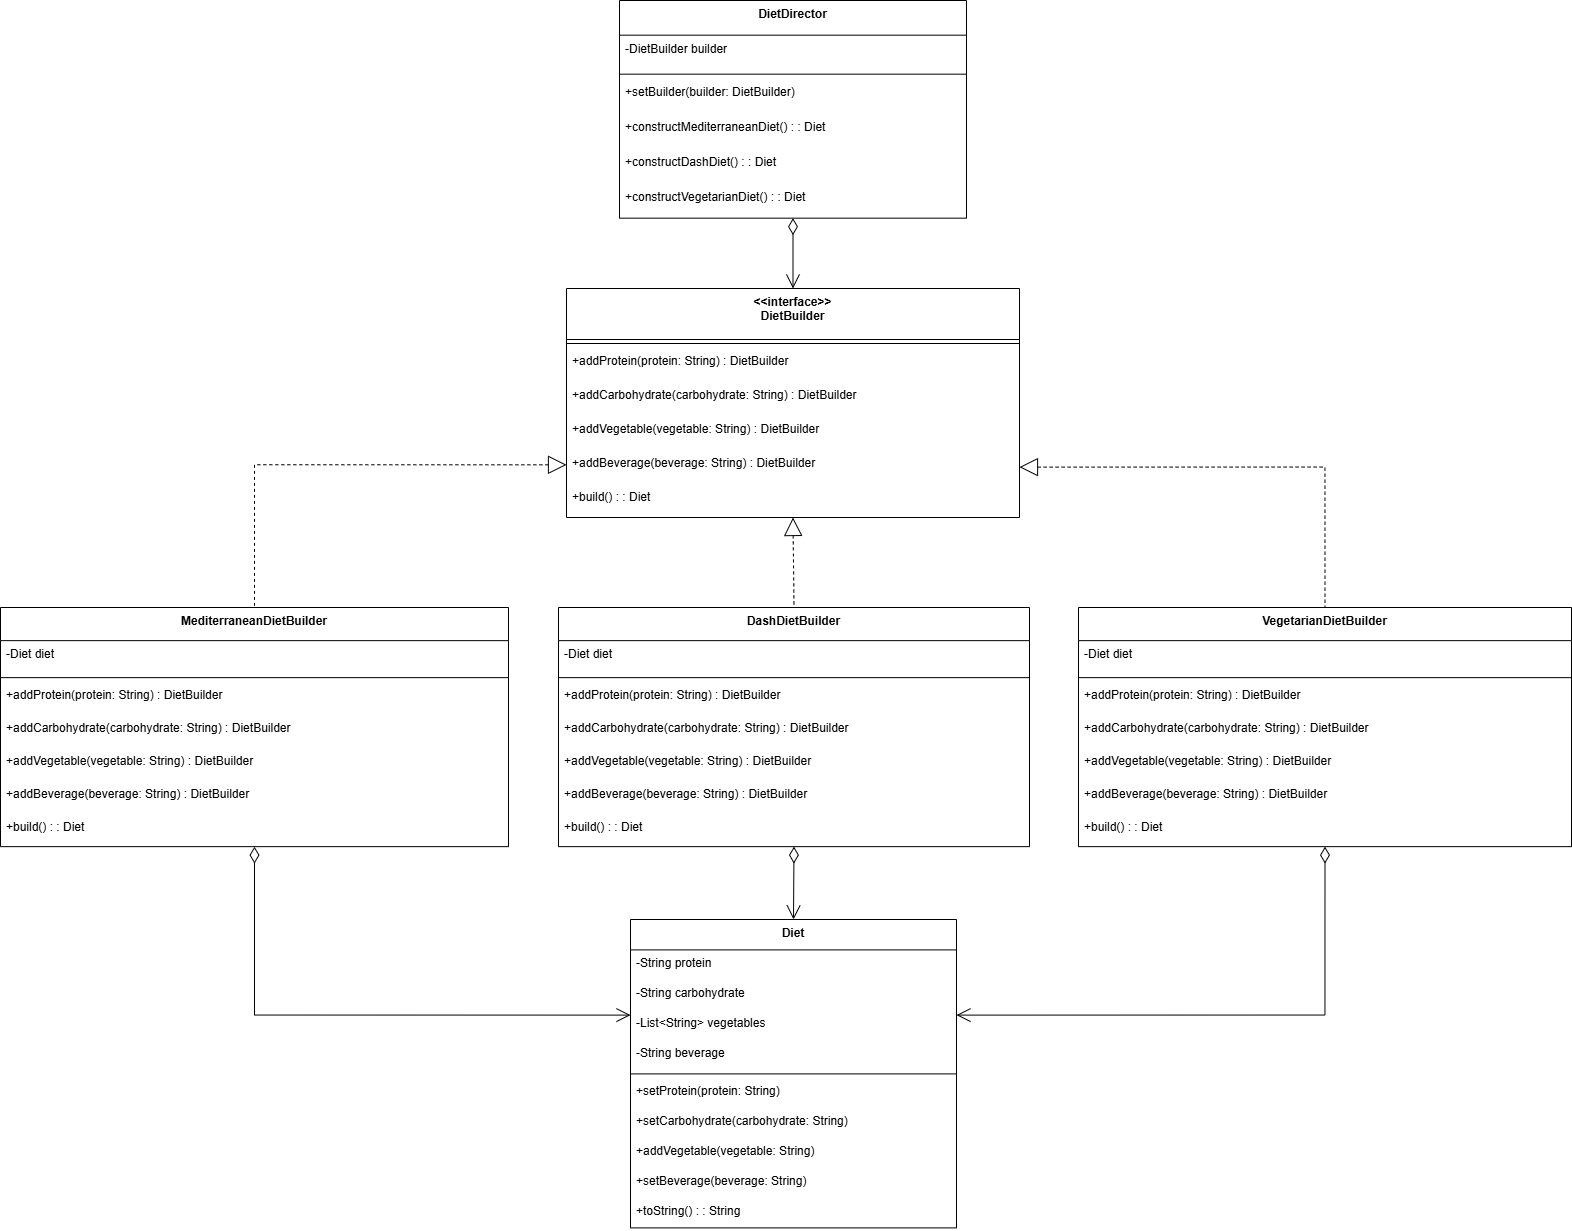

The diagram above was exported from draw.io. Its source (the exported page's mxGraphModel, read from the mxfile embedded in the PNG):
<mxGraphModel dx="1546" dy="815" grid="1" gridSize="10" guides="1" tooltips="1" connect="1" arrows="1" fold="1" page="1" pageScale="1" pageWidth="850" pageHeight="1100" math="0" shadow="0">
  <root>
    <mxCell id="0" />
    <mxCell id="1" parent="0" />
    <mxCell id="FHzkd2Cok9FYy2RYsPk2-1" value="Diet" style="swimlane;fontStyle=1;align=center;verticalAlign=top;childLayout=stackLayout;horizontal=1;startSize=30.4;horizontalStack=0;resizeParent=1;resizeParentMax=0;resizeLast=0;collapsible=0;marginBottom=0;" vertex="1" parent="1">
      <mxGeometry x="650" y="939" width="326" height="308.4" as="geometry" />
    </mxCell>
    <mxCell id="FHzkd2Cok9FYy2RYsPk2-2" value="-String protein" style="text;strokeColor=none;fillColor=none;align=left;verticalAlign=top;spacingLeft=4;spacingRight=4;overflow=hidden;rotatable=0;points=[[0,0.5],[1,0.5]];portConstraint=eastwest;" vertex="1" parent="FHzkd2Cok9FYy2RYsPk2-1">
      <mxGeometry y="30.4" width="326" height="30" as="geometry" />
    </mxCell>
    <mxCell id="FHzkd2Cok9FYy2RYsPk2-3" value="-String carbohydrate" style="text;strokeColor=none;fillColor=none;align=left;verticalAlign=top;spacingLeft=4;spacingRight=4;overflow=hidden;rotatable=0;points=[[0,0.5],[1,0.5]];portConstraint=eastwest;" vertex="1" parent="FHzkd2Cok9FYy2RYsPk2-1">
      <mxGeometry y="60.4" width="326" height="30" as="geometry" />
    </mxCell>
    <mxCell id="FHzkd2Cok9FYy2RYsPk2-4" value="-List&lt;String&gt; vegetables" style="text;strokeColor=none;fillColor=none;align=left;verticalAlign=top;spacingLeft=4;spacingRight=4;overflow=hidden;rotatable=0;points=[[0,0.5],[1,0.5]];portConstraint=eastwest;" vertex="1" parent="FHzkd2Cok9FYy2RYsPk2-1">
      <mxGeometry y="90.4" width="326" height="30" as="geometry" />
    </mxCell>
    <mxCell id="FHzkd2Cok9FYy2RYsPk2-5" value="-String beverage" style="text;strokeColor=none;fillColor=none;align=left;verticalAlign=top;spacingLeft=4;spacingRight=4;overflow=hidden;rotatable=0;points=[[0,0.5],[1,0.5]];portConstraint=eastwest;" vertex="1" parent="FHzkd2Cok9FYy2RYsPk2-1">
      <mxGeometry y="120.4" width="326" height="30" as="geometry" />
    </mxCell>
    <mxCell id="FHzkd2Cok9FYy2RYsPk2-6" style="line;strokeWidth=1;fillColor=none;align=left;verticalAlign=middle;spacingTop=-1;spacingLeft=3;spacingRight=3;rotatable=0;labelPosition=right;points=[];portConstraint=eastwest;strokeColor=inherit;" vertex="1" parent="FHzkd2Cok9FYy2RYsPk2-1">
      <mxGeometry y="150.4" width="326" height="8" as="geometry" />
    </mxCell>
    <mxCell id="FHzkd2Cok9FYy2RYsPk2-7" value="+setProtein(protein: String)" style="text;strokeColor=none;fillColor=none;align=left;verticalAlign=top;spacingLeft=4;spacingRight=4;overflow=hidden;rotatable=0;points=[[0,0.5],[1,0.5]];portConstraint=eastwest;" vertex="1" parent="FHzkd2Cok9FYy2RYsPk2-1">
      <mxGeometry y="158.4" width="326" height="30" as="geometry" />
    </mxCell>
    <mxCell id="FHzkd2Cok9FYy2RYsPk2-8" value="+setCarbohydrate(carbohydrate: String)" style="text;strokeColor=none;fillColor=none;align=left;verticalAlign=top;spacingLeft=4;spacingRight=4;overflow=hidden;rotatable=0;points=[[0,0.5],[1,0.5]];portConstraint=eastwest;" vertex="1" parent="FHzkd2Cok9FYy2RYsPk2-1">
      <mxGeometry y="188.4" width="326" height="30" as="geometry" />
    </mxCell>
    <mxCell id="FHzkd2Cok9FYy2RYsPk2-9" value="+addVegetable(vegetable: String)" style="text;strokeColor=none;fillColor=none;align=left;verticalAlign=top;spacingLeft=4;spacingRight=4;overflow=hidden;rotatable=0;points=[[0,0.5],[1,0.5]];portConstraint=eastwest;" vertex="1" parent="FHzkd2Cok9FYy2RYsPk2-1">
      <mxGeometry y="218.4" width="326" height="30" as="geometry" />
    </mxCell>
    <mxCell id="FHzkd2Cok9FYy2RYsPk2-10" value="+setBeverage(beverage: String)" style="text;strokeColor=none;fillColor=none;align=left;verticalAlign=top;spacingLeft=4;spacingRight=4;overflow=hidden;rotatable=0;points=[[0,0.5],[1,0.5]];portConstraint=eastwest;" vertex="1" parent="FHzkd2Cok9FYy2RYsPk2-1">
      <mxGeometry y="248.4" width="326" height="30" as="geometry" />
    </mxCell>
    <mxCell id="FHzkd2Cok9FYy2RYsPk2-11" value="+toString() : : String" style="text;strokeColor=none;fillColor=none;align=left;verticalAlign=top;spacingLeft=4;spacingRight=4;overflow=hidden;rotatable=0;points=[[0,0.5],[1,0.5]];portConstraint=eastwest;" vertex="1" parent="FHzkd2Cok9FYy2RYsPk2-1">
      <mxGeometry y="278.4" width="326" height="30" as="geometry" />
    </mxCell>
    <mxCell id="FHzkd2Cok9FYy2RYsPk2-12" value="&lt;&lt;interface&gt;&gt;&#10;DietBuilder" style="swimlane;fontStyle=1;align=center;verticalAlign=top;childLayout=stackLayout;horizontal=1;startSize=51;horizontalStack=0;resizeParent=1;resizeParentMax=0;resizeLast=0;collapsible=0;marginBottom=0;" vertex="1" parent="1">
      <mxGeometry x="586" y="308" width="453" height="229" as="geometry" />
    </mxCell>
    <mxCell id="FHzkd2Cok9FYy2RYsPk2-13" style="line;strokeWidth=1;fillColor=none;align=left;verticalAlign=middle;spacingTop=-1;spacingLeft=3;spacingRight=3;rotatable=0;labelPosition=right;points=[];portConstraint=eastwest;strokeColor=inherit;" vertex="1" parent="FHzkd2Cok9FYy2RYsPk2-12">
      <mxGeometry y="51" width="453" height="8" as="geometry" />
    </mxCell>
    <mxCell id="FHzkd2Cok9FYy2RYsPk2-14" value="+addProtein(protein: String) : DietBuilder" style="text;strokeColor=none;fillColor=none;align=left;verticalAlign=top;spacingLeft=4;spacingRight=4;overflow=hidden;rotatable=0;points=[[0,0.5],[1,0.5]];portConstraint=eastwest;" vertex="1" parent="FHzkd2Cok9FYy2RYsPk2-12">
      <mxGeometry y="59" width="453" height="34" as="geometry" />
    </mxCell>
    <mxCell id="FHzkd2Cok9FYy2RYsPk2-15" value="+addCarbohydrate(carbohydrate: String) : DietBuilder" style="text;strokeColor=none;fillColor=none;align=left;verticalAlign=top;spacingLeft=4;spacingRight=4;overflow=hidden;rotatable=0;points=[[0,0.5],[1,0.5]];portConstraint=eastwest;" vertex="1" parent="FHzkd2Cok9FYy2RYsPk2-12">
      <mxGeometry y="93" width="453" height="34" as="geometry" />
    </mxCell>
    <mxCell id="FHzkd2Cok9FYy2RYsPk2-16" value="+addVegetable(vegetable: String) : DietBuilder" style="text;strokeColor=none;fillColor=none;align=left;verticalAlign=top;spacingLeft=4;spacingRight=4;overflow=hidden;rotatable=0;points=[[0,0.5],[1,0.5]];portConstraint=eastwest;" vertex="1" parent="FHzkd2Cok9FYy2RYsPk2-12">
      <mxGeometry y="127" width="453" height="34" as="geometry" />
    </mxCell>
    <mxCell id="FHzkd2Cok9FYy2RYsPk2-17" value="+addBeverage(beverage: String) : DietBuilder" style="text;strokeColor=none;fillColor=none;align=left;verticalAlign=top;spacingLeft=4;spacingRight=4;overflow=hidden;rotatable=0;points=[[0,0.5],[1,0.5]];portConstraint=eastwest;" vertex="1" parent="FHzkd2Cok9FYy2RYsPk2-12">
      <mxGeometry y="161" width="453" height="34" as="geometry" />
    </mxCell>
    <mxCell id="FHzkd2Cok9FYy2RYsPk2-18" value="+build() : : Diet" style="text;strokeColor=none;fillColor=none;align=left;verticalAlign=top;spacingLeft=4;spacingRight=4;overflow=hidden;rotatable=0;points=[[0,0.5],[1,0.5]];portConstraint=eastwest;" vertex="1" parent="FHzkd2Cok9FYy2RYsPk2-12">
      <mxGeometry y="195" width="453" height="34" as="geometry" />
    </mxCell>
    <mxCell id="FHzkd2Cok9FYy2RYsPk2-19" value="MediterraneanDietBuilder" style="swimlane;fontStyle=1;align=center;verticalAlign=top;childLayout=stackLayout;horizontal=1;startSize=33.142857142857146;horizontalStack=0;resizeParent=1;resizeParentMax=0;resizeLast=0;collapsible=0;marginBottom=0;" vertex="1" parent="1">
      <mxGeometry x="20" y="627" width="508" height="239.14285714285714" as="geometry" />
    </mxCell>
    <mxCell id="FHzkd2Cok9FYy2RYsPk2-20" value="-Diet diet" style="text;strokeColor=none;fillColor=none;align=left;verticalAlign=top;spacingLeft=4;spacingRight=4;overflow=hidden;rotatable=0;points=[[0,0.5],[1,0.5]];portConstraint=eastwest;" vertex="1" parent="FHzkd2Cok9FYy2RYsPk2-19">
      <mxGeometry y="33.142857142857146" width="508" height="33" as="geometry" />
    </mxCell>
    <mxCell id="FHzkd2Cok9FYy2RYsPk2-21" style="line;strokeWidth=1;fillColor=none;align=left;verticalAlign=middle;spacingTop=-1;spacingLeft=3;spacingRight=3;rotatable=0;labelPosition=right;points=[];portConstraint=eastwest;strokeColor=inherit;" vertex="1" parent="FHzkd2Cok9FYy2RYsPk2-19">
      <mxGeometry y="66.14285714285714" width="508" height="8" as="geometry" />
    </mxCell>
    <mxCell id="FHzkd2Cok9FYy2RYsPk2-22" value="+addProtein(protein: String) : DietBuilder" style="text;strokeColor=none;fillColor=none;align=left;verticalAlign=top;spacingLeft=4;spacingRight=4;overflow=hidden;rotatable=0;points=[[0,0.5],[1,0.5]];portConstraint=eastwest;" vertex="1" parent="FHzkd2Cok9FYy2RYsPk2-19">
      <mxGeometry y="74.14285714285714" width="508" height="33" as="geometry" />
    </mxCell>
    <mxCell id="FHzkd2Cok9FYy2RYsPk2-23" value="+addCarbohydrate(carbohydrate: String) : DietBuilder" style="text;strokeColor=none;fillColor=none;align=left;verticalAlign=top;spacingLeft=4;spacingRight=4;overflow=hidden;rotatable=0;points=[[0,0.5],[1,0.5]];portConstraint=eastwest;" vertex="1" parent="FHzkd2Cok9FYy2RYsPk2-19">
      <mxGeometry y="107.14285714285714" width="508" height="33" as="geometry" />
    </mxCell>
    <mxCell id="FHzkd2Cok9FYy2RYsPk2-24" value="+addVegetable(vegetable: String) : DietBuilder" style="text;strokeColor=none;fillColor=none;align=left;verticalAlign=top;spacingLeft=4;spacingRight=4;overflow=hidden;rotatable=0;points=[[0,0.5],[1,0.5]];portConstraint=eastwest;" vertex="1" parent="FHzkd2Cok9FYy2RYsPk2-19">
      <mxGeometry y="140.14285714285714" width="508" height="33" as="geometry" />
    </mxCell>
    <mxCell id="FHzkd2Cok9FYy2RYsPk2-25" value="+addBeverage(beverage: String) : DietBuilder" style="text;strokeColor=none;fillColor=none;align=left;verticalAlign=top;spacingLeft=4;spacingRight=4;overflow=hidden;rotatable=0;points=[[0,0.5],[1,0.5]];portConstraint=eastwest;" vertex="1" parent="FHzkd2Cok9FYy2RYsPk2-19">
      <mxGeometry y="173.14285714285714" width="508" height="33" as="geometry" />
    </mxCell>
    <mxCell id="FHzkd2Cok9FYy2RYsPk2-26" value="+build() : : Diet" style="text;strokeColor=none;fillColor=none;align=left;verticalAlign=top;spacingLeft=4;spacingRight=4;overflow=hidden;rotatable=0;points=[[0,0.5],[1,0.5]];portConstraint=eastwest;" vertex="1" parent="FHzkd2Cok9FYy2RYsPk2-19">
      <mxGeometry y="206.14285714285714" width="508" height="33" as="geometry" />
    </mxCell>
    <mxCell id="FHzkd2Cok9FYy2RYsPk2-27" value="DashDietBuilder" style="swimlane;fontStyle=1;align=center;verticalAlign=top;childLayout=stackLayout;horizontal=1;startSize=33.142857142857146;horizontalStack=0;resizeParent=1;resizeParentMax=0;resizeLast=0;collapsible=0;marginBottom=0;" vertex="1" parent="1">
      <mxGeometry x="578" y="627" width="471" height="239.14285714285714" as="geometry" />
    </mxCell>
    <mxCell id="FHzkd2Cok9FYy2RYsPk2-28" value="-Diet diet" style="text;strokeColor=none;fillColor=none;align=left;verticalAlign=top;spacingLeft=4;spacingRight=4;overflow=hidden;rotatable=0;points=[[0,0.5],[1,0.5]];portConstraint=eastwest;" vertex="1" parent="FHzkd2Cok9FYy2RYsPk2-27">
      <mxGeometry y="33.142857142857146" width="471" height="33" as="geometry" />
    </mxCell>
    <mxCell id="FHzkd2Cok9FYy2RYsPk2-29" style="line;strokeWidth=1;fillColor=none;align=left;verticalAlign=middle;spacingTop=-1;spacingLeft=3;spacingRight=3;rotatable=0;labelPosition=right;points=[];portConstraint=eastwest;strokeColor=inherit;" vertex="1" parent="FHzkd2Cok9FYy2RYsPk2-27">
      <mxGeometry y="66.14285714285714" width="471" height="8" as="geometry" />
    </mxCell>
    <mxCell id="FHzkd2Cok9FYy2RYsPk2-30" value="+addProtein(protein: String) : DietBuilder" style="text;strokeColor=none;fillColor=none;align=left;verticalAlign=top;spacingLeft=4;spacingRight=4;overflow=hidden;rotatable=0;points=[[0,0.5],[1,0.5]];portConstraint=eastwest;" vertex="1" parent="FHzkd2Cok9FYy2RYsPk2-27">
      <mxGeometry y="74.14285714285714" width="471" height="33" as="geometry" />
    </mxCell>
    <mxCell id="FHzkd2Cok9FYy2RYsPk2-31" value="+addCarbohydrate(carbohydrate: String) : DietBuilder" style="text;strokeColor=none;fillColor=none;align=left;verticalAlign=top;spacingLeft=4;spacingRight=4;overflow=hidden;rotatable=0;points=[[0,0.5],[1,0.5]];portConstraint=eastwest;" vertex="1" parent="FHzkd2Cok9FYy2RYsPk2-27">
      <mxGeometry y="107.14285714285714" width="471" height="33" as="geometry" />
    </mxCell>
    <mxCell id="FHzkd2Cok9FYy2RYsPk2-32" value="+addVegetable(vegetable: String) : DietBuilder" style="text;strokeColor=none;fillColor=none;align=left;verticalAlign=top;spacingLeft=4;spacingRight=4;overflow=hidden;rotatable=0;points=[[0,0.5],[1,0.5]];portConstraint=eastwest;" vertex="1" parent="FHzkd2Cok9FYy2RYsPk2-27">
      <mxGeometry y="140.14285714285714" width="471" height="33" as="geometry" />
    </mxCell>
    <mxCell id="FHzkd2Cok9FYy2RYsPk2-33" value="+addBeverage(beverage: String) : DietBuilder" style="text;strokeColor=none;fillColor=none;align=left;verticalAlign=top;spacingLeft=4;spacingRight=4;overflow=hidden;rotatable=0;points=[[0,0.5],[1,0.5]];portConstraint=eastwest;" vertex="1" parent="FHzkd2Cok9FYy2RYsPk2-27">
      <mxGeometry y="173.14285714285714" width="471" height="33" as="geometry" />
    </mxCell>
    <mxCell id="FHzkd2Cok9FYy2RYsPk2-34" value="+build() : : Diet" style="text;strokeColor=none;fillColor=none;align=left;verticalAlign=top;spacingLeft=4;spacingRight=4;overflow=hidden;rotatable=0;points=[[0,0.5],[1,0.5]];portConstraint=eastwest;" vertex="1" parent="FHzkd2Cok9FYy2RYsPk2-27">
      <mxGeometry y="206.14285714285714" width="471" height="33" as="geometry" />
    </mxCell>
    <mxCell id="FHzkd2Cok9FYy2RYsPk2-35" value="VegetarianDietBuilder" style="swimlane;fontStyle=1;align=center;verticalAlign=top;childLayout=stackLayout;horizontal=1;startSize=33.142857142857146;horizontalStack=0;resizeParent=1;resizeParentMax=0;resizeLast=0;collapsible=0;marginBottom=0;" vertex="1" parent="1">
      <mxGeometry x="1098" y="627" width="493" height="239.14285714285714" as="geometry" />
    </mxCell>
    <mxCell id="FHzkd2Cok9FYy2RYsPk2-36" value="-Diet diet" style="text;strokeColor=none;fillColor=none;align=left;verticalAlign=top;spacingLeft=4;spacingRight=4;overflow=hidden;rotatable=0;points=[[0,0.5],[1,0.5]];portConstraint=eastwest;" vertex="1" parent="FHzkd2Cok9FYy2RYsPk2-35">
      <mxGeometry y="33.142857142857146" width="493" height="33" as="geometry" />
    </mxCell>
    <mxCell id="FHzkd2Cok9FYy2RYsPk2-37" style="line;strokeWidth=1;fillColor=none;align=left;verticalAlign=middle;spacingTop=-1;spacingLeft=3;spacingRight=3;rotatable=0;labelPosition=right;points=[];portConstraint=eastwest;strokeColor=inherit;" vertex="1" parent="FHzkd2Cok9FYy2RYsPk2-35">
      <mxGeometry y="66.14285714285714" width="493" height="8" as="geometry" />
    </mxCell>
    <mxCell id="FHzkd2Cok9FYy2RYsPk2-38" value="+addProtein(protein: String) : DietBuilder" style="text;strokeColor=none;fillColor=none;align=left;verticalAlign=top;spacingLeft=4;spacingRight=4;overflow=hidden;rotatable=0;points=[[0,0.5],[1,0.5]];portConstraint=eastwest;" vertex="1" parent="FHzkd2Cok9FYy2RYsPk2-35">
      <mxGeometry y="74.14285714285714" width="493" height="33" as="geometry" />
    </mxCell>
    <mxCell id="FHzkd2Cok9FYy2RYsPk2-39" value="+addCarbohydrate(carbohydrate: String) : DietBuilder" style="text;strokeColor=none;fillColor=none;align=left;verticalAlign=top;spacingLeft=4;spacingRight=4;overflow=hidden;rotatable=0;points=[[0,0.5],[1,0.5]];portConstraint=eastwest;" vertex="1" parent="FHzkd2Cok9FYy2RYsPk2-35">
      <mxGeometry y="107.14285714285714" width="493" height="33" as="geometry" />
    </mxCell>
    <mxCell id="FHzkd2Cok9FYy2RYsPk2-40" value="+addVegetable(vegetable: String) : DietBuilder" style="text;strokeColor=none;fillColor=none;align=left;verticalAlign=top;spacingLeft=4;spacingRight=4;overflow=hidden;rotatable=0;points=[[0,0.5],[1,0.5]];portConstraint=eastwest;" vertex="1" parent="FHzkd2Cok9FYy2RYsPk2-35">
      <mxGeometry y="140.14285714285714" width="493" height="33" as="geometry" />
    </mxCell>
    <mxCell id="FHzkd2Cok9FYy2RYsPk2-41" value="+addBeverage(beverage: String) : DietBuilder" style="text;strokeColor=none;fillColor=none;align=left;verticalAlign=top;spacingLeft=4;spacingRight=4;overflow=hidden;rotatable=0;points=[[0,0.5],[1,0.5]];portConstraint=eastwest;" vertex="1" parent="FHzkd2Cok9FYy2RYsPk2-35">
      <mxGeometry y="173.14285714285714" width="493" height="33" as="geometry" />
    </mxCell>
    <mxCell id="FHzkd2Cok9FYy2RYsPk2-42" value="+build() : : Diet" style="text;strokeColor=none;fillColor=none;align=left;verticalAlign=top;spacingLeft=4;spacingRight=4;overflow=hidden;rotatable=0;points=[[0,0.5],[1,0.5]];portConstraint=eastwest;" vertex="1" parent="FHzkd2Cok9FYy2RYsPk2-35">
      <mxGeometry y="206.14285714285714" width="493" height="33" as="geometry" />
    </mxCell>
    <mxCell id="FHzkd2Cok9FYy2RYsPk2-43" value="DietDirector" style="swimlane;fontStyle=1;align=center;verticalAlign=top;childLayout=stackLayout;horizontal=1;startSize=34.666666666666664;horizontalStack=0;resizeParent=1;resizeParentMax=0;resizeLast=0;collapsible=0;marginBottom=0;" vertex="1" parent="1">
      <mxGeometry x="639" y="20" width="347" height="217.66666666666666" as="geometry" />
    </mxCell>
    <mxCell id="FHzkd2Cok9FYy2RYsPk2-44" value="-DietBuilder builder" style="text;strokeColor=none;fillColor=none;align=left;verticalAlign=top;spacingLeft=4;spacingRight=4;overflow=hidden;rotatable=0;points=[[0,0.5],[1,0.5]];portConstraint=eastwest;" vertex="1" parent="FHzkd2Cok9FYy2RYsPk2-43">
      <mxGeometry y="34.666666666666664" width="347" height="35" as="geometry" />
    </mxCell>
    <mxCell id="FHzkd2Cok9FYy2RYsPk2-45" style="line;strokeWidth=1;fillColor=none;align=left;verticalAlign=middle;spacingTop=-1;spacingLeft=3;spacingRight=3;rotatable=0;labelPosition=right;points=[];portConstraint=eastwest;strokeColor=inherit;" vertex="1" parent="FHzkd2Cok9FYy2RYsPk2-43">
      <mxGeometry y="69.66666666666666" width="347" height="8" as="geometry" />
    </mxCell>
    <mxCell id="FHzkd2Cok9FYy2RYsPk2-46" value="+setBuilder(builder: DietBuilder)" style="text;strokeColor=none;fillColor=none;align=left;verticalAlign=top;spacingLeft=4;spacingRight=4;overflow=hidden;rotatable=0;points=[[0,0.5],[1,0.5]];portConstraint=eastwest;" vertex="1" parent="FHzkd2Cok9FYy2RYsPk2-43">
      <mxGeometry y="77.66666666666666" width="347" height="35" as="geometry" />
    </mxCell>
    <mxCell id="FHzkd2Cok9FYy2RYsPk2-47" value="+constructMediterraneanDiet() : : Diet" style="text;strokeColor=none;fillColor=none;align=left;verticalAlign=top;spacingLeft=4;spacingRight=4;overflow=hidden;rotatable=0;points=[[0,0.5],[1,0.5]];portConstraint=eastwest;" vertex="1" parent="FHzkd2Cok9FYy2RYsPk2-43">
      <mxGeometry y="112.66666666666666" width="347" height="35" as="geometry" />
    </mxCell>
    <mxCell id="FHzkd2Cok9FYy2RYsPk2-48" value="+constructDashDiet() : : Diet" style="text;strokeColor=none;fillColor=none;align=left;verticalAlign=top;spacingLeft=4;spacingRight=4;overflow=hidden;rotatable=0;points=[[0,0.5],[1,0.5]];portConstraint=eastwest;" vertex="1" parent="FHzkd2Cok9FYy2RYsPk2-43">
      <mxGeometry y="147.66666666666666" width="347" height="35" as="geometry" />
    </mxCell>
    <mxCell id="FHzkd2Cok9FYy2RYsPk2-49" value="+constructVegetarianDiet() : : Diet" style="text;strokeColor=none;fillColor=none;align=left;verticalAlign=top;spacingLeft=4;spacingRight=4;overflow=hidden;rotatable=0;points=[[0,0.5],[1,0.5]];portConstraint=eastwest;" vertex="1" parent="FHzkd2Cok9FYy2RYsPk2-43">
      <mxGeometry y="182.66666666666666" width="347" height="35" as="geometry" />
    </mxCell>
    <mxCell id="FHzkd2Cok9FYy2RYsPk2-50" value="" style="dashed=1;startArrow=block;startSize=16;startFill=0;endArrow=none;exitX=0;exitY=0.77;entryX=0.5;entryY=0;rounded=0;edgeStyle=orthogonalEdgeStyle;" edge="1" parent="1" source="FHzkd2Cok9FYy2RYsPk2-12" target="FHzkd2Cok9FYy2RYsPk2-19">
      <mxGeometry relative="1" as="geometry" />
    </mxCell>
    <mxCell id="FHzkd2Cok9FYy2RYsPk2-51" value="" style="curved=1;dashed=1;startArrow=block;startSize=16;startFill=0;endArrow=none;exitX=0.5;exitY=1;entryX=0.5;entryY=0;rounded=0;" edge="1" parent="1" source="FHzkd2Cok9FYy2RYsPk2-12" target="FHzkd2Cok9FYy2RYsPk2-27">
      <mxGeometry x="-0.0066" relative="1" as="geometry">
        <Array as="points" />
        <mxPoint as="offset" />
      </mxGeometry>
    </mxCell>
    <mxCell id="FHzkd2Cok9FYy2RYsPk2-52" value="" style="dashed=1;startArrow=block;startSize=16;startFill=0;endArrow=none;exitX=1;exitY=0.78;entryX=0.5;entryY=0;rounded=0;edgeStyle=orthogonalEdgeStyle;" edge="1" parent="1" source="FHzkd2Cok9FYy2RYsPk2-12" target="FHzkd2Cok9FYy2RYsPk2-35">
      <mxGeometry relative="1" as="geometry" />
    </mxCell>
    <mxCell id="FHzkd2Cok9FYy2RYsPk2-53" value="" style="curved=1;startArrow=diamondThin;startSize=14;startFill=0;endArrow=open;endSize=12;exitX=0.5;exitY=1;entryX=0.5;entryY=0;rounded=0;" edge="1" parent="1" source="FHzkd2Cok9FYy2RYsPk2-43" target="FHzkd2Cok9FYy2RYsPk2-12">
      <mxGeometry relative="1" as="geometry">
        <Array as="points" />
      </mxGeometry>
    </mxCell>
    <mxCell id="FHzkd2Cok9FYy2RYsPk2-55" value="" style="startArrow=diamondThin;startSize=14;startFill=0;endArrow=open;endSize=12;exitX=0.5;exitY=1;entryX=0;entryY=0.31;rounded=0;edgeStyle=orthogonalEdgeStyle;" edge="1" parent="1" source="FHzkd2Cok9FYy2RYsPk2-19" target="FHzkd2Cok9FYy2RYsPk2-1">
      <mxGeometry relative="1" as="geometry" />
    </mxCell>
    <mxCell id="FHzkd2Cok9FYy2RYsPk2-57" value="" style="curved=1;startArrow=diamondThin;startSize=14;startFill=0;endArrow=open;endSize=12;exitX=0.5;exitY=1;entryX=0.5;entryY=0;rounded=0;" edge="1" parent="1" source="FHzkd2Cok9FYy2RYsPk2-27" target="FHzkd2Cok9FYy2RYsPk2-1">
      <mxGeometry relative="1" as="geometry">
        <Array as="points" />
      </mxGeometry>
    </mxCell>
    <mxCell id="FHzkd2Cok9FYy2RYsPk2-59" value="" style="startArrow=diamondThin;startSize=14;startFill=0;endArrow=open;endSize=12;exitX=0.5;exitY=1;entryX=1;entryY=0.31;rounded=0;edgeStyle=orthogonalEdgeStyle;" edge="1" parent="1" source="FHzkd2Cok9FYy2RYsPk2-35" target="FHzkd2Cok9FYy2RYsPk2-1">
      <mxGeometry relative="1" as="geometry" />
    </mxCell>
  </root>
</mxGraphModel>